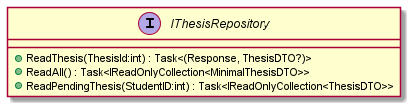

The diagram above was rendered by PlantUML. Its source (embedded in the PNG):
@startuml
interface IThesisRepository {
    + ReadThesis(ThesisId:int) : Task<(Response, ThesisDTO?)>
    + ReadAll() : Task<IReadOnlyCollection<MinimalThesisDTO>>
    + ReadPendingThesis(StudentID:int) : Task<IReadOnlyCollection<ThesisDTO>>
}
@enduml